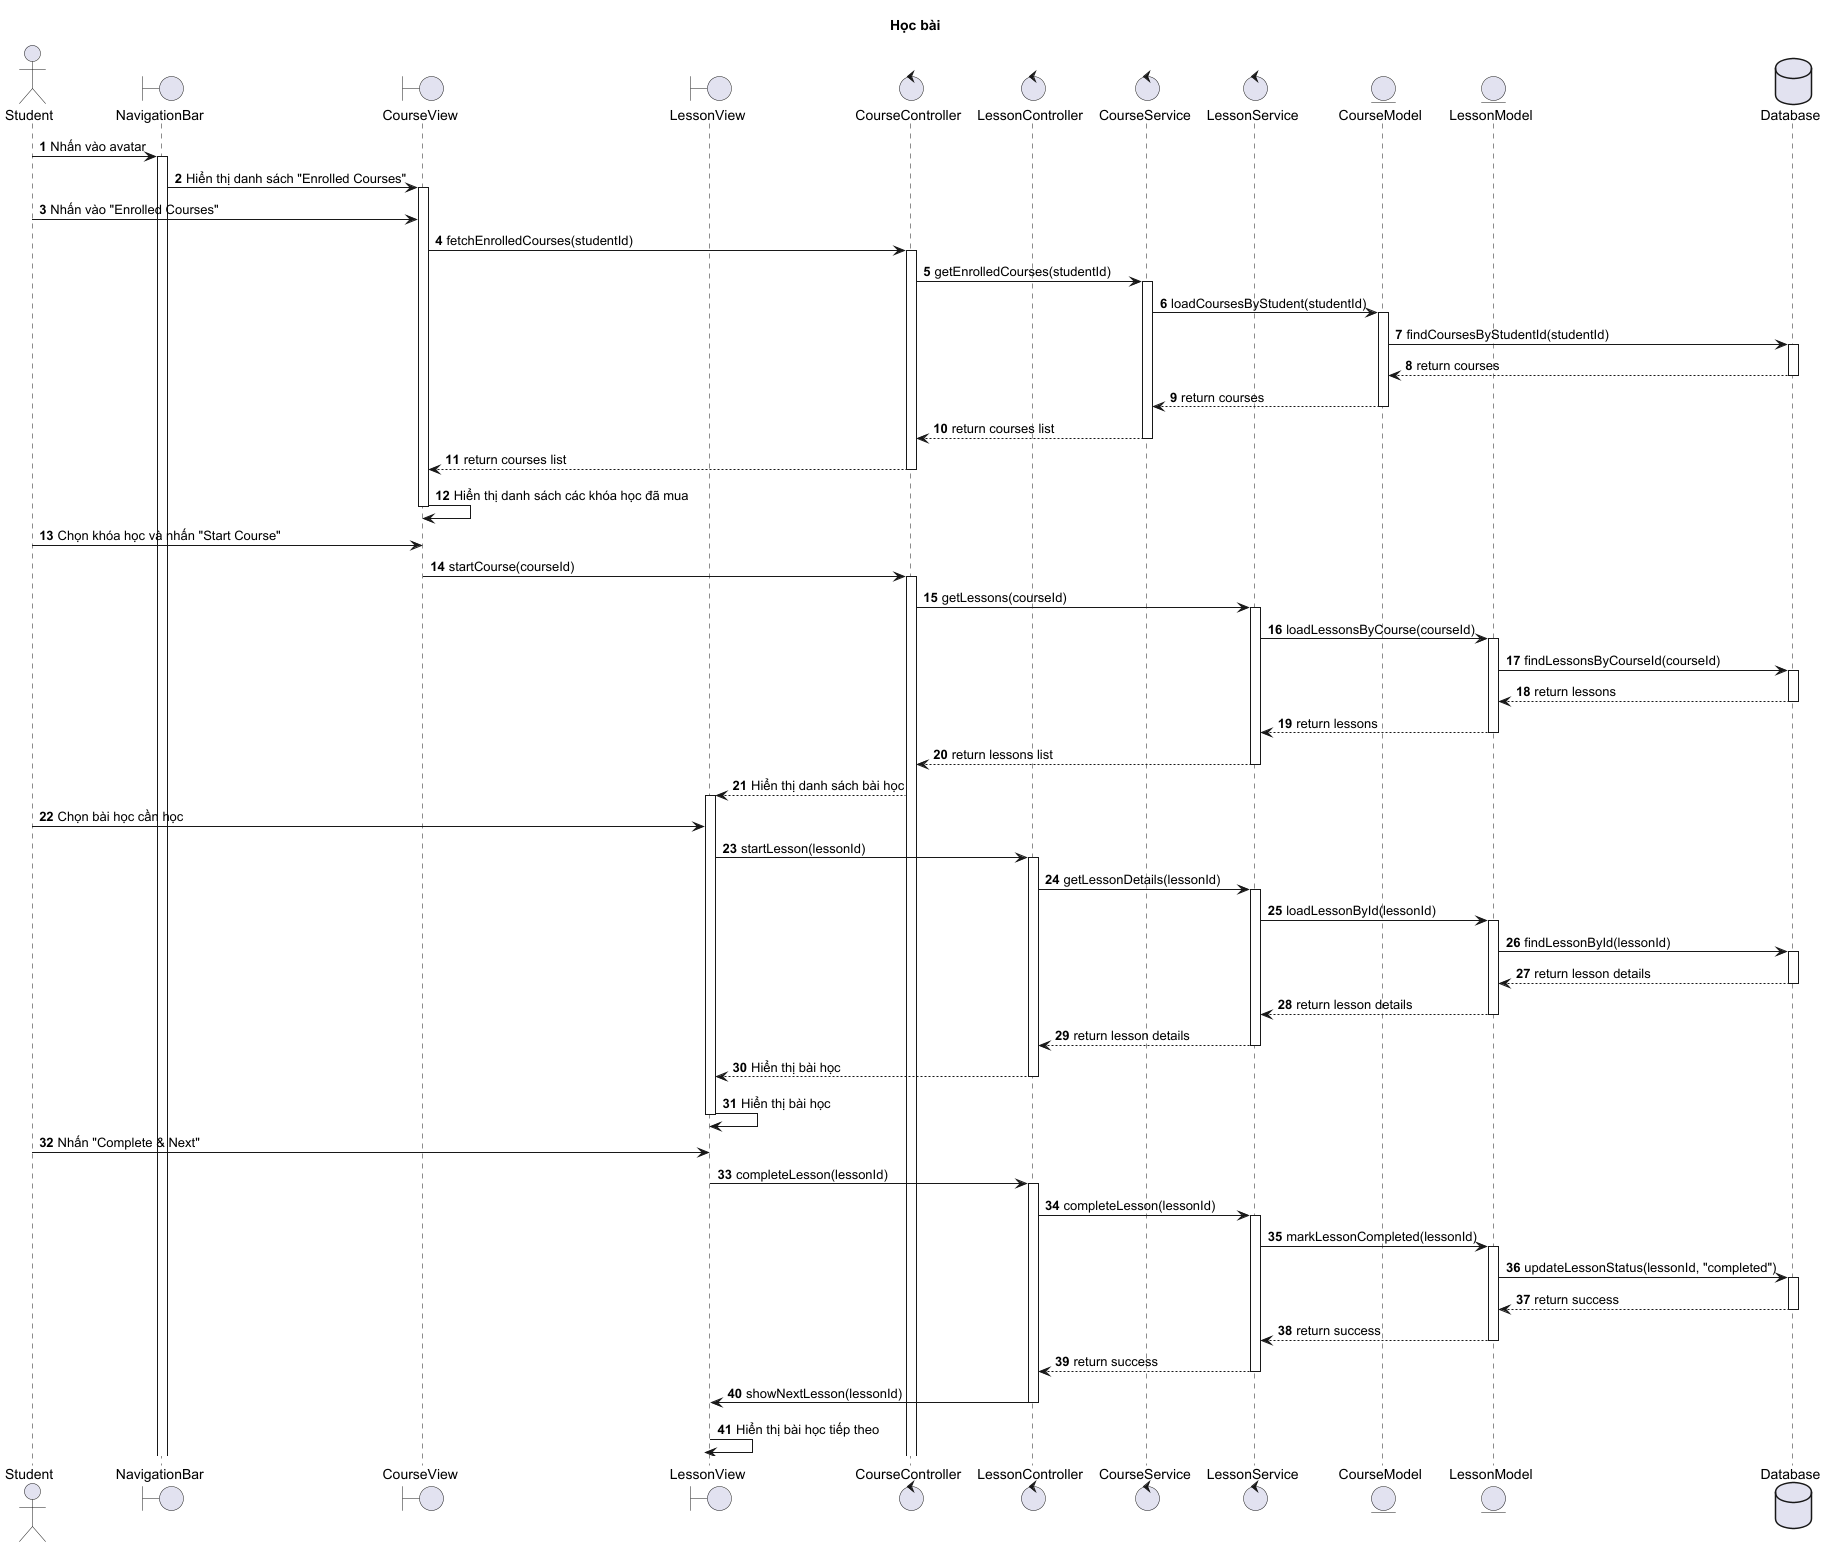

The diagram above was rendered by PlantUML. Its source (embedded in the PNG):
@startuml
title Học bài

autonumber

actor Student
boundary NavigationBar
boundary CourseView
boundary LessonView
control CourseController
control LessonController
control CourseService
control LessonService
entity CourseModel
entity LessonModel
database Database

Student -> NavigationBar : Nhấn vào avatar
activate NavigationBar
NavigationBar -> CourseView : Hiển thị danh sách "Enrolled Courses"
activate CourseView

Student -> CourseView : Nhấn vào "Enrolled Courses"
CourseView -> CourseController : fetchEnrolledCourses(studentId)
activate CourseController

CourseController -> CourseService : getEnrolledCourses(studentId)
activate CourseService

CourseService -> CourseModel : loadCoursesByStudent(studentId)
activate CourseModel
CourseModel -> Database : findCoursesByStudentId(studentId)
activate Database
Database --> CourseModel : return courses
deactivate Database
CourseModel --> CourseService : return courses
deactivate CourseModel

CourseService --> CourseController : return courses list
deactivate CourseService

CourseController --> CourseView : return courses list
deactivate CourseController

CourseView -> CourseView : Hiển thị danh sách các khóa học đã mua
deactivate CourseView

Student -> CourseView : Chọn khóa học và nhấn "Start Course"
CourseView -> CourseController : startCourse(courseId)
activate CourseController

CourseController -> LessonService : getLessons(courseId)
activate LessonService

LessonService -> LessonModel : loadLessonsByCourse(courseId)
activate LessonModel
LessonModel -> Database : findLessonsByCourseId(courseId)
activate Database
Database --> LessonModel : return lessons
deactivate Database
LessonModel --> LessonService : return lessons
deactivate LessonModel

LessonService --> CourseController : return lessons list
deactivate LessonService

CourseController --> LessonView : Hiển thị danh sách bài học
activate LessonView

Student -> LessonView : Chọn bài học cần học
LessonView -> LessonController : startLesson(lessonId)
activate LessonController

LessonController -> LessonService : getLessonDetails(lessonId)
activate LessonService

LessonService -> LessonModel : loadLessonById(lessonId)
activate LessonModel
LessonModel -> Database : findLessonById(lessonId)
activate Database
Database --> LessonModel : return lesson details
deactivate Database
LessonModel --> LessonService : return lesson details
deactivate LessonModel

LessonService --> LessonController : return lesson details
deactivate LessonService

LessonController --> LessonView : Hiển thị bài học
deactivate LessonController

LessonView -> LessonView : Hiển thị bài học
deactivate LessonView

Student -> LessonView : Nhấn "Complete & Next"
LessonView -> LessonController : completeLesson(lessonId)
activate LessonController

LessonController -> LessonService : completeLesson(lessonId)
activate LessonService

LessonService -> LessonModel : markLessonCompleted(lessonId)
activate LessonModel
LessonModel -> Database : updateLessonStatus(lessonId, "completed")
activate Database
Database --> LessonModel : return success
deactivate Database
LessonModel --> LessonService : return success
deactivate LessonModel

LessonService --> LessonController : return success
deactivate LessonService

LessonController -> LessonView : showNextLesson(lessonId)
deactivate LessonController

LessonView -> LessonView : Hiển thị bài học tiếp theo
deactivate LessonView

@enduml